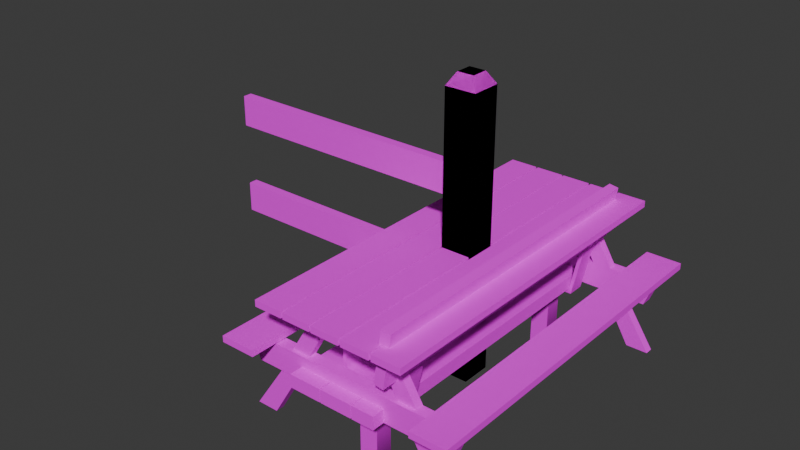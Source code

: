 # Source: ForestFence.blend  (saved by Blender 4.0.36; exported with 4.5.12 LTS)
import bpy
from mathutils import Matrix  # noqa: F401  (used for matrix-valued properties, if any)

bpy.ops.wm.read_factory_settings(use_empty=True)
scene = bpy.context.scene
scene.name = 'Scene'

# ---- collections
col_collection = bpy.data.collections.new('Collection'); scene.collection.children.link(col_collection)

# ---- images (referenced by path relative to the original .blend; pixels are not part of the script)
import os
ASSET_DIR = os.environ.get("B2B_ASSET_DIR", "")  # directory of the original .blend (textures are referenced by path, not embedded)
HERE = os.path.dirname(os.path.abspath(__file__))  # packed textures are extracted next to this script under _unpacked/

def load_image(name, relpath, width, height, colorspace="sRGB"):
    """Load a texture the original file referenced (path relative to the .blend, or extracted next to this script)."""
    p = next((c for c in (os.path.join(HERE, relpath), os.path.join(ASSET_DIR, relpath)) if relpath and os.path.exists(c)), "")
    if p:
        img = bpy.data.images.load(p, check_existing=True)
        img.name = name
    else:  # same state as the original file: an image datablock whose file is absent (Cycles renders it pink)
        img = bpy.data.images.new(name, width, height)
        img.source = "FILE"
        img.filepath = "//" + (relpath or name)
    img.colorspace_settings.name = colorspace
    return img
img_forest_fence_png = load_image('forest_fence.png', 'forest_fence.png', 1024, 1024, 'sRGB')

# ---- materials (node trees are filled in below, after node groups)
mat_material = bpy.data.materials.new('Material')
mat_material.alpha_threshold = 0.0
mat_material.use_transparent_shadow = False
mat_material.roughness = 0.5
mat_material.line_color = (0.0, 0.0, 0.0, 1.0)
mat_material_001 = bpy.data.materials.new('Material.001')
mat_material_001.use_transparent_shadow = False

# ---- material node trees
mat_material.use_nodes = True; mat_material.node_tree.nodes.clear()
_N = mat_material.node_tree.nodes; _L = mat_material.node_tree.links
n0 = _N.new('ShaderNodeOutputMaterial'); n0.name = 'Material Output'; n0.location = (300, 300)
n1 = _N.new('ShaderNodeBsdfPrincipled'); n1.name = 'Principled BSDF'; n1.location = (10, 300)
n1.inputs[2].default_value = 0.8228
n1.inputs[3].default_value = 1.45
n2 = _N.new('ShaderNodeTexImage'); n2.name = 'Image Texture'; n2.location = (-180, 280)
n2.image = img_forest_fence_png
n2.interpolation = 'Closest'
_L.new(n1.outputs[0], n0.inputs[0])
_L.new(n2.outputs[0], n1.inputs[0])
n0.is_active_output = True
mat_material_001.use_nodes = True; mat_material_001.node_tree.nodes.clear()
_N = mat_material_001.node_tree.nodes; _L = mat_material_001.node_tree.links
n0 = _N.new('ShaderNodeBsdfPrincipled'); n0.name = 'Principled BSDF'; n0.location = (10, 300)
n0.inputs[2].default_value = 0.563
n0.inputs[3].default_value = 1.45
n1 = _N.new('ShaderNodeOutputMaterial'); n1.name = 'Material Output'; n1.location = (300, 300)
n2 = _N.new('ShaderNodeTexImage'); n2.name = 'Image Texture'; n2.location = (-280, 280)
n2.image = img_forest_fence_png
n2.interpolation = 'Closest'
_L.new(n0.outputs[0], n1.inputs[0])
_L.new(n2.outputs[0], n0.inputs[0])
n1.is_active_output = True

# ---- world
world_world = bpy.data.worlds.new('World'); scene.world = world_world
world_world.use_nodes = True; world_world.node_tree.nodes.clear()
_N = world_world.node_tree.nodes; _L = world_world.node_tree.links
n0 = _N.new('ShaderNodeOutputWorld'); n0.name = 'World Output'; n0.location = (300, 300)
n1 = _N.new('ShaderNodeBackground'); n1.name = 'Background'; n1.location = (10, 300)
n1.inputs[0].default_value = (0.05088, 0.05088, 0.05088, 1.0)
_L.new(n1.outputs[0], n0.inputs[0])
n0.is_active_output = True
world_world.color = (0.05088, 0.05088, 0.05088)
world_world.use_sun_shadow = False
world_world.sun_shadow_jitter_overblur = 0.0

# ---- meshes
me_cube = bpy.data.meshes.new('Cube')
me_cube.from_pydata([(0.1146, 0.1146, 2.084), (0.1146, 0.1146, 0.0), (0.1146, -0.1146, 2.084), (0.1146, -0.1146, 0.0), (-0.1146, 0.1146, 2.084), (-0.1146, 0.1146, 0.0), (-0.1146, -0.1146, 2.084), (-0.1146, -0.1146, 0.0), (0.06172, -0.06172, 2.173), (-0.06172, -0.06172, 2.173), (0.06172, 0.06172, 2.173), (-0.06172, 0.06172, 2.173)], [], [(0, 4, 11, 10), (3, 2, 6, 7), (7, 6, 4, 5), (5, 1, 3, 7), (1, 0, 2, 3), (5, 4, 0, 1), (10, 11, 9, 8), (6, 2, 8, 9), (4, 6, 9, 11), (2, 0, 10, 8)])
_uv = me_cube.uv_layers.new(name='UVMap')
_uv.uv.foreach_set('vector', [0.163, 0.9921, 0.08746, 0.9921, 0.1065, 0.8917, 0.1471, 0.8917, 0.163, 0.008659, 0.163, 0.9921, 0.08746, 0.9921, 0.08746, 0.008659, 0.0053, 0.008659, 0.0053, 0.9921, 0.08087, 0.9921, 0.08087, 0.008659, 0.007872, 0.08156, 0.08013, 0.08156, 0.08013, 0.009293, 0.007872, 0.009293, 0.08087, 0.008659, 0.08087, 0.9921, 0.0053, 0.9921, 0.0053, 0.008659, 0.08746, 0.008659, 0.08746, 0.9921, 0.163, 0.9921, 0.163, 0.008659, 0.06512, 0.8898, 0.02037, 0.8898, 0.02037, 0.845, 0.06512, 0.845, 0.08746, 0.9921, 0.163, 0.9921, 0.1471, 0.8917, 0.1065, 0.8917, 0.08087, 0.9921, 0.0053, 0.9921, 0.02429, 0.8917, 0.06498, 0.8917, 0.0053, 0.9921, 0.08087, 0.9921, 0.06498, 0.8917, 0.02429, 0.8917])
me_cube.materials.append(mat_material)
me_cube.use_mirror_vertex_groups = False
me_cube.update()
me_cube_001 = bpy.data.meshes.new('Cube.001')
me_cube_001.from_pydata([(-0.08322, -0.08188, 1.689), (-0.08322, -0.08188, 2.384e-07), (-0.08322, 0.08188, 1.689), (-0.08322, 0.08188, 2.384e-07), (0.08322, -0.08188, 1.689), (0.08322, -0.08188, 2.384e-07), (0.08322, 0.08188, 1.689), (0.08322, 0.08188, 2.384e-07), (-0.04481, 0.04409, 1.76), (0.04481, 0.04409, 1.76), (-0.04481, -0.04409, 1.76), (0.04481, -0.04409, 1.76)], [], [(0, 4, 11, 10), (3, 2, 6, 7), (7, 6, 4, 5), (5, 1, 3, 7), (1, 0, 2, 3), (5, 4, 0, 1), (10, 11, 9, 8), (6, 2, 8, 9), (4, 6, 9, 11), (2, 0, 10, 8)])
_uv = me_cube_001.uv_layers.new(name='UVMap')
_uv.uv.foreach_set('vector', [0.163, 0.9921, 0.08746, 0.9921, 0.1065, 0.8917, 0.1471, 0.8917, 0.163, 0.2313, 0.163, 0.9921, 0.08746, 0.9921, 0.08746, 0.2313, 0.0053, 0.2313, 0.0053, 0.9921, 0.08087, 0.9921, 0.08087, 0.2313, 0.007872, 0.3042, 0.08013, 0.3042, 0.08013, 0.2319, 0.007872, 0.2319, 0.08087, 0.2313, 0.08087, 0.9921, 0.0053, 0.9921, 0.0053, 0.2313, 0.08746, 0.2313, 0.08746, 0.9921, 0.163, 0.9921, 0.163, 0.2313, 0.06512, 0.8898, 0.02037, 0.8898, 0.02037, 0.845, 0.06512, 0.845, 0.08746, 0.9921, 0.163, 0.9921, 0.1471, 0.8917, 0.1065, 0.8917, 0.08087, 0.9921, 0.0053, 0.9921, 0.02429, 0.8917, 0.06498, 0.8917, 0.0053, 0.9921, 0.08087, 0.9921, 0.06498, 0.8917, 0.02429, 0.8917])
me_cube_001.materials.append(mat_material)
me_cube_001.use_mirror_vertex_groups = False
me_cube_001.update()
me_cube_002 = bpy.data.meshes.new('Cube.002')
me_cube_002.from_pydata([(0.1146, 0.1146, 2.084), (0.1146, 0.1146, 0.0), (0.1146, -0.1146, 2.084), (0.1146, -0.1146, 0.0), (-0.1146, 0.1146, 2.084), (-0.1146, 0.1146, 0.0), (-0.1146, -0.1146, 2.084), (-0.1146, -0.1146, 0.0), (0.06172, -0.06172, 2.173), (-0.06172, -0.06172, 2.173), (0.06172, 0.06172, 2.173), (-0.06172, 0.06172, 2.173)], [], [(0, 4, 11, 10), (3, 2, 6, 7), (7, 6, 4, 5), (5, 1, 3, 7), (1, 0, 2, 3), (5, 4, 0, 1), (10, 11, 9, 8), (6, 2, 8, 9), (4, 6, 9, 11), (2, 0, 10, 8)])
_uv = me_cube_002.uv_layers.new(name='UVMap')
_uv.uv.foreach_set('vector', [0.163, 0.9921, 0.08746, 0.9921, 0.1065, 0.8917, 0.1471, 0.8917, 0.2529, 0.1916, 0.2529, 0.9921, 0.1774, 0.9921, 0.1774, 0.1916, 0.0053, 0.008659, 0.0053, 0.9921, 0.08087, 0.9921, 0.08087, 0.008659, 0.007872, 0.08156, 0.08013, 0.08156, 0.08013, 0.009293, 0.007872, 0.009293, 0.08087, 0.008659, 0.08087, 0.9921, 0.0053, 0.9921, 0.0053, 0.008659, 0.08746, 0.008659, 0.08746, 0.9921, 0.163, 0.9921, 0.163, 0.008659, 0.06512, 0.8898, 0.02037, 0.8898, 0.02037, 0.845, 0.06512, 0.845, 0.08746, 0.9921, 0.163, 0.9921, 0.1471, 0.8917, 0.1065, 0.8917, 0.08087, 0.9921, 0.0053, 0.9921, 0.02429, 0.8917, 0.06498, 0.8917, 0.0053, 0.9921, 0.08087, 0.9921, 0.06498, 0.8917, 0.02429, 0.8917])
me_cube_002.materials.append(mat_material)
me_cube_002.use_mirror_vertex_groups = False
me_cube_002.update()
me_cube_003 = bpy.data.meshes.new('Cube.003')
me_cube_003.from_pydata([(-2.029, 0.03439, 1.534), (0.05584, 0.03439, 1.534), (-2.029, -0.03439, 1.534), (0.05584, -0.03439, 1.534), (-2.029, 0.03439, 1.304), (0.05584, 0.03439, 1.304), (-2.029, -0.03439, 1.304), (0.05584, -0.03439, 1.304), (-2.029, 0.03439, 0.8336), (0.05584, 0.03439, 0.8336), (-2.029, -0.03439, 0.8336), (0.05584, -0.03439, 0.8336), (-2.029, 0.03439, 0.6044), (0.05584, 0.03439, 0.6044), (-2.029, -0.03439, 0.6044), (0.05584, -0.03439, 0.6044)], [], [(3, 2, 6, 7), (7, 6, 4, 5), (5, 1, 3, 7), (1, 0, 2, 3), (5, 4, 0, 1), (2, 0, 4, 6), (11, 10, 14, 15), (15, 14, 12, 13), (13, 9, 11, 15), (9, 8, 10, 11), (13, 12, 8, 9), (10, 8, 12, 14)])
_uv = me_cube_003.uv_layers.new(name='UVMap')
_uv.uv.foreach_set('vector', [0.3522, 0.008659, 0.3522, 0.9921, 0.2766, 0.9921, 0.2766, 0.008659, 0.2766, 0.008659, 0.2766, 0.9921, 0.3522, 0.9921, 0.3522, 0.008659, 0.2807, 0.3072, 0.353, 0.3072, 0.353, 0.2797, 0.2807, 0.2797, 0.3522, 0.008659, 0.3522, 0.9921, 0.2766, 0.9921, 0.2766, 0.008659, 0.2766, 0.008659, 0.2766, 0.9921, 0.3522, 0.9921, 0.3522, 0.008659, 0.3559, 0.9332, 0.3559, 0.9093, 0.276, 0.9093, 0.276, 0.9332, 0.3754, 0.008659, 0.3754, 0.9921, 0.451, 0.9921, 0.451, 0.008659, 0.451, 0.008659, 0.451, 0.9921, 0.3754, 0.9921, 0.3754, 0.008659, 0.4468, 0.3072, 0.3746, 0.3072, 0.3746, 0.2797, 0.4468, 0.2797, 0.3754, 0.008659, 0.3754, 0.9921, 0.451, 0.9921, 0.451, 0.008659, 0.451, 0.008659, 0.451, 0.9921, 0.3754, 0.9921, 0.3754, 0.008659, 0.3717, 0.9332, 0.3717, 0.9093, 0.4516, 0.9093, 0.4516, 0.9332])
me_cube_003.materials.append(mat_material)
me_cube_003.use_mirror_vertex_groups = False
me_cube_003.update()
me_cube_004 = bpy.data.meshes.new('Cube.004')
me_cube_004.from_pydata([(0.8472, -1.062, 0.5182), (0.775, -1.062, 0.3307), (0.455, -1.062, 0.3307), (0.4957, -1.062, 0.5182), (0.3158, -1.062, 0.3307), (0.355, -1.062, 0.5182), (0.3355, -1.062, 0.7821), (0.2036, -1.062, 0.7821), (0.3355, -1.062, 0.9157), (0.2036, -1.062, 0.9157), (0.4405, -1.062, 0.7821), (0.4919, -1.062, 0.9157), (0.8474, -1.062, -0.05021), (0.6817, -1.062, -0.05021), (0.5937, -1.062, 0.3307), (-0.8588, -1.062, 0.5182), (-0.787, -1.062, 0.3307), (-0.4656, -1.062, 0.3307), (-0.5056, -1.062, 0.5182), (-0.3257, -1.062, 0.3307), (-0.3649, -1.062, 0.5182), (-0.3454, -1.062, 0.7821), (-0.2136, -1.062, 0.7821), (-0.3454, -1.062, 0.9157), (-0.2136, -1.062, 0.9157), (-0.4504, -1.062, 0.7821), (-0.5018, -1.062, 0.9157), (-0.8591, -1.062, -0.05021), (-0.6934, -1.062, -0.05021), (-0.6043, -1.062, 0.3307), (0.4957, -1.125, 0.5182), (0.8472, -1.125, 0.5182), (0.775, -1.125, 0.3307), (0.5937, -1.125, 0.3307), (0.455, -1.125, 0.3307), (0.355, -1.125, 0.5182), (0.3158, -1.125, 0.3307), (0.2036, -1.125, 0.7821), (0.3355, -1.125, 0.7821), (0.2036, -1.125, 0.9157), (0.3355, -1.125, 0.9157), (0.4405, -1.125, 0.7821), (0.4919, -1.125, 0.9157), (0.6817, -1.125, -0.05021), (0.8474, -1.125, -0.05021), (-0.5056, -1.125, 0.5182), (-0.8588, -1.125, 0.5182), (-0.787, -1.125, 0.3307), (-0.6043, -1.125, 0.3307), (-0.4656, -1.125, 0.3307), (-0.3649, -1.125, 0.5182), (-0.3257, -1.125, 0.3307), (-0.2136, -1.125, 0.7821), (-0.3454, -1.125, 0.7821), (-0.2136, -1.125, 0.9157), (-0.3454, -1.125, 0.9157), (-0.5018, -1.125, 0.9157), (-0.4504, -1.125, 0.7821), (-0.8591, -1.125, -0.05021), (-0.6934, -1.125, -0.05021), (0.4957, -1.15, 0.5182), (0.8472, -1.15, 0.5182), (0.775, -1.15, 0.3307), (0.5587, -1.15, 0.3307), (0.4281, -1.15, 0.3307), (0.355, -1.15, 0.5182), (0.3158, -1.15, 0.3307), (0.2036, -1.15, 0.7821), (0.3355, -1.15, 0.7821), (0.2036, -1.15, 0.9157), (0.3355, -1.15, 0.9157), (0.4405, -1.15, 0.7821), (0.4919, -1.15, 0.9157), (-0.5056, -1.15, 0.5182), (-0.8588, -1.15, 0.5182), (-0.787, -1.15, 0.3307), (-0.5686, -1.15, 0.3307), (-0.4381, -1.15, 0.3307), (-0.3649, -1.15, 0.5182), (-0.3257, -1.15, 0.3307), (-0.2136, -1.15, 0.7821), (-0.3454, -1.15, 0.7821), (-0.2136, -1.15, 0.9157), (-0.3454, -1.15, 0.9157), (-0.5018, -1.15, 0.9157), (-0.4504, -1.15, 0.7821), (-0.8472, 1.062, 0.5182), (-0.775, 1.062, 0.3307), (-0.455, 1.062, 0.3307), (-0.4957, 1.062, 0.5182), (-0.3158, 1.062, 0.3307), (-0.355, 1.062, 0.5182), (-0.3355, 1.062, 0.7821), (-0.2036, 1.062, 0.7821), (-0.3355, 1.062, 0.9157), (-0.2036, 1.062, 0.9157), (-0.4405, 1.062, 0.7821), (-0.4919, 1.062, 0.9157), (-0.8474, 1.062, -0.05021), (-0.6817, 1.062, -0.05021), (-0.5937, 1.062, 0.3307), (0.8588, 1.062, 0.5182), (0.787, 1.062, 0.3307), (0.4656, 1.062, 0.3307), (0.5056, 1.062, 0.5182), (0.3257, 1.062, 0.3307), (0.3649, 1.062, 0.5182), (0.3454, 1.062, 0.7821), (0.2136, 1.062, 0.7821), (0.3454, 1.062, 0.9157), (0.2136, 1.062, 0.9157), (0.4504, 1.062, 0.7821), (0.5018, 1.062, 0.9157), (0.8591, 1.062, -0.05021), (0.6934, 1.062, -0.05021), (0.6043, 1.062, 0.3307), (-0.4957, 1.125, 0.5182), (-0.8472, 1.125, 0.5182), (-0.775, 1.125, 0.3307), (-0.5937, 1.125, 0.3307), (-0.455, 1.125, 0.3307), (-0.355, 1.125, 0.5182), (-0.3158, 1.125, 0.3307), (-0.2036, 1.125, 0.7821), (-0.3355, 1.125, 0.7821), (-0.2036, 1.125, 0.9157), (-0.3355, 1.125, 0.9157), (-0.4405, 1.125, 0.7821), (-0.4919, 1.125, 0.9157), (-0.6817, 1.125, -0.05021), (-0.8474, 1.125, -0.05021), (0.5056, 1.125, 0.5182), (0.8588, 1.125, 0.5182), (0.787, 1.125, 0.3307), (0.6043, 1.125, 0.3307), (0.4656, 1.125, 0.3307), (0.3649, 1.125, 0.5182), (0.3257, 1.125, 0.3307), (0.2136, 1.125, 0.7821), (0.3454, 1.125, 0.7821), (0.2136, 1.125, 0.9157), (0.3454, 1.125, 0.9157), (0.5018, 1.125, 0.9157), (0.4504, 1.125, 0.7821), (0.8591, 1.125, -0.05021), (0.6934, 1.125, -0.05021), (-0.4957, 1.15, 0.5182), (-0.8472, 1.15, 0.5182), (-0.775, 1.15, 0.3307), (-0.5587, 1.15, 0.3307), (-0.4281, 1.15, 0.3307), (-0.355, 1.15, 0.5182), (-0.3158, 1.15, 0.3307), (-0.2036, 1.15, 0.7821), (-0.3355, 1.15, 0.7821), (-0.2036, 1.15, 0.9157), (-0.3355, 1.15, 0.9157), (-0.4405, 1.15, 0.7821), (-0.4919, 1.15, 0.9157), (0.5056, 1.15, 0.5182), (0.8588, 1.15, 0.5182), (0.787, 1.15, 0.3307), (0.5686, 1.15, 0.3307), (0.4381, 1.15, 0.3307), (0.3649, 1.15, 0.5182), (0.3257, 1.15, 0.3307), (0.2136, 1.15, 0.7821), (0.3454, 1.15, 0.7821), (0.2136, 1.15, 0.9157), (0.3454, 1.15, 0.9157), (0.5018, 1.15, 0.9157), (0.4504, 1.15, 0.7821), (0.1052, 1.36, 0.9168), (-0.1097, 1.36, 0.9168), (0.1052, -1.36, 0.9168), (-0.1097, -1.36, 0.9168), (0.1052, 1.36, 0.9653), (-0.1097, 1.36, 0.9653), (0.1052, -1.36, 0.9653), (-0.1097, -1.36, 0.9653), (-0.1231, 1.36, 0.9168), (-0.338, 1.36, 0.9168), (-0.1231, -1.36, 0.9168), (-0.338, -1.36, 0.9168), (-0.1231, 1.36, 0.9653), (-0.338, 1.36, 0.9653), (-0.1231, -1.36, 0.9653), (-0.338, -1.36, 0.9653), (-0.3543, 1.36, 0.9168), (-0.5692, 1.36, 0.9168), (-0.3543, -1.36, 0.9168), (-0.5692, -1.36, 0.9168), (-0.3543, 1.36, 0.9653), (-0.5692, 1.36, 0.9653), (-0.3543, -1.36, 0.9653), (-0.5692, -1.36, 0.9653), (0.1231, -1.36, 0.9168), (0.338, -1.36, 0.9168), (0.1231, 1.36, 0.9168), (0.338, 1.36, 0.9168), (0.1231, -1.36, 0.9653), (0.338, -1.36, 0.9653), (0.1231, 1.36, 0.9653), (0.338, 1.36, 0.9653), (0.3543, -1.36, 0.9168), (0.5692, -1.36, 0.9168), (0.3543, 1.36, 0.9168), (0.5692, 1.36, 0.9168), (0.3543, -1.36, 0.9653), (0.5692, -1.36, 0.9653), (0.3543, 1.36, 0.9653), (0.5692, 1.36, 0.9653), (-0.6282, 1.36, 0.5255), (-0.8973, 1.36, 0.5255), (-0.6282, -1.36, 0.5255), (-0.8973, -1.36, 0.5255), (-0.6282, 1.36, 0.5739), (-0.8973, 1.36, 0.5739), (-0.6282, -1.36, 0.5739), (-0.8973, -1.36, 0.5739), (0.6282, -1.36, 0.5255), (0.8973, -1.36, 0.5255), (0.6282, 1.36, 0.5255), (0.8973, 1.36, 0.5255), (0.6282, -1.36, 0.5739), (0.8973, -1.36, 0.5739), (0.6282, 1.36, 0.5739), (0.8973, 1.36, 0.5739)], [], [(0, 1, 14, 3), (3, 2, 5), (5, 7, 6, 3), (7, 9, 8, 6), (8, 11, 10, 6), (13, 2, 14, 12), (2, 4, 5), (14, 2, 3), (15, 16, 29, 18), (18, 17, 20), (4, 19, 20, 5), (20, 22, 21, 18), (7, 22, 24, 9), (22, 24, 23, 21), (23, 26, 25, 21), (28, 17, 29, 27), (17, 19, 20), (29, 17, 18), (48, 47, 75, 76), (42, 40, 70, 72), (35, 30, 38, 37), (35, 50, 78, 65), (41, 42, 72, 71), (43, 44, 33, 34), (39, 54, 82, 69), (36, 34, 64, 66), (55, 54, 82, 83), (33, 32, 62, 63), (30, 35, 65, 60), (50, 45, 53, 52), (45, 50, 78, 73), (52, 37, 67, 80), (34, 33, 63, 64), (59, 58, 48, 49), (53, 57, 85, 81), (49, 48, 76, 77), (8, 9, 39, 40), (16, 15, 46, 47), (25, 26, 56, 57), (26, 23, 55, 56), (10, 11, 42, 41), (21, 25, 57, 53), (11, 8, 40, 42), (28, 27, 58, 59), (0, 3, 30, 31), (5, 20, 50, 35), (6, 10, 41, 38), (1, 0, 31, 32), (13, 12, 44, 43), (29, 16, 47, 48), (22, 20, 50, 52), (19, 17, 49, 51), (18, 21, 53, 45), (14, 1, 32, 33), (19, 4, 36, 51), (22, 7, 37, 52), (4, 2, 34, 36), (27, 29, 48, 58), (23, 24, 54, 55), (12, 14, 33, 44), (17, 28, 59, 49), (7, 5, 35, 37), (9, 24, 54, 39), (2, 13, 43, 34), (3, 6, 38, 30), (15, 18, 45, 46), (61, 60, 63, 62), (60, 65, 64), (67, 68, 70, 69), (70, 68, 71, 72), (64, 65, 66), (63, 60, 64), (74, 73, 76, 75), (73, 78, 77), (66, 65, 78, 79), (67, 69, 82, 80), (80, 81, 83, 82), (83, 81, 85, 84), (77, 78, 79), (76, 73, 77), (37, 38, 68, 67), (38, 41, 71, 68), (52, 53, 81, 80), (51, 49, 77, 79), (46, 45, 73, 74), (57, 56, 84, 85), (31, 30, 60, 61), (51, 36, 66, 79), (47, 46, 74, 75), (56, 55, 83, 84), (32, 31, 61, 62), (40, 39, 69, 70), (86, 87, 100, 89), (89, 88, 91), (91, 93, 92, 89), (93, 95, 94, 92), (94, 97, 96, 92), (99, 88, 100, 98), (88, 90, 91), (100, 88, 89), (101, 102, 115, 104), (104, 103, 106), (90, 105, 106, 91), (106, 108, 107, 104), (93, 108, 110, 95), (108, 110, 109, 107), (109, 112, 111, 107), (114, 103, 115, 113), (103, 105, 106), (115, 103, 104), (134, 133, 161, 162), (128, 126, 156, 158), (121, 116, 124, 123), (121, 136, 164, 151), (127, 128, 158, 157), (129, 130, 119, 120), (125, 140, 168, 155), (122, 120, 150, 152), (141, 140, 168, 169), (119, 118, 148, 149), (116, 121, 151, 146), (136, 131, 139, 138), (131, 136, 164, 159), (138, 123, 153, 166), (120, 119, 149, 150), (145, 144, 134, 135), (139, 143, 171, 167), (135, 134, 162, 163), (94, 95, 125, 126), (102, 101, 132, 133), (111, 112, 142, 143), (112, 109, 141, 142), (96, 97, 128, 127), (107, 111, 143, 139), (97, 94, 126, 128), (114, 113, 144, 145), (86, 89, 116, 117), (91, 106, 136, 121), (92, 96, 127, 124), (87, 86, 117, 118), (99, 98, 130, 129), (115, 102, 133, 134), (108, 106, 136, 138), (105, 103, 135, 137), (104, 107, 139, 131), (100, 87, 118, 119), (105, 90, 122, 137), (108, 93, 123, 138), (90, 88, 120, 122), (113, 115, 134, 144), (109, 110, 140, 141), (98, 100, 119, 130), (103, 114, 145, 135), (93, 91, 121, 123), (95, 110, 140, 125), (88, 99, 129, 120), (89, 92, 124, 116), (101, 104, 131, 132), (147, 146, 149, 148), (146, 151, 150), (153, 154, 156, 155), (156, 154, 157, 158), (150, 151, 152), (149, 146, 150), (160, 159, 162, 161), (159, 164, 163), (152, 151, 164, 165), (153, 155, 168, 166), (166, 167, 169, 168), (169, 167, 171, 170), (163, 164, 165), (162, 159, 163), (123, 124, 154, 153), (124, 127, 157, 154), (138, 139, 167, 166), (137, 135, 163, 165), (132, 131, 159, 160), (143, 142, 170, 171), (117, 116, 146, 147), (137, 122, 152, 165), (133, 132, 160, 161), (142, 141, 169, 170), (118, 117, 147, 148), (126, 125, 155, 156), (172, 174, 175, 173), (176, 177, 179, 178), (174, 172, 176, 178), (172, 173, 177, 176), (173, 175, 179, 177), (175, 174, 178, 179), (180, 182, 183, 181), (184, 185, 187, 186), (182, 180, 184, 186), (180, 181, 185, 184), (181, 183, 187, 185), (183, 182, 186, 187), (188, 190, 191, 189), (192, 193, 195, 194), (190, 188, 192, 194), (188, 189, 193, 192), (189, 191, 195, 193), (191, 190, 194, 195), (196, 198, 199, 197), (200, 201, 203, 202), (198, 196, 200, 202), (196, 197, 201, 200), (197, 199, 203, 201), (199, 198, 202, 203), (204, 206, 207, 205), (208, 209, 211, 210), (206, 204, 208, 210), (204, 205, 209, 208), (205, 207, 211, 209), (207, 206, 210, 211), (212, 214, 215, 213), (216, 217, 219, 218), (214, 212, 216, 218), (212, 213, 217, 216), (213, 215, 219, 217), (215, 214, 218, 219), (220, 222, 223, 221), (224, 225, 227, 226), (222, 220, 224, 226), (220, 221, 225, 224), (221, 223, 227, 225), (223, 222, 226, 227)])
_uv = me_cube_004.uv_layers.new(name='UVMap')
_uv.uv.foreach_set('vector', [0.3783, 0.8885, 0.4415, 0.8556, 0.4415, 0.7728, 0.3783, 0.728, 0.3783, 0.728, 0.4415, 0.7094, 0.3783, 0.6637, 0.3726, 0.5135, 0.3726, 0.6996, 0.4461, 0.6498, 0.4461, 0.4603, 0.3506, 0.6483, 0.2773, 0.6483, 0.2773, 0.7283, 0.3506, 0.7283, 0.2773, 0.7283, 0.2773, 0.8232, 0.3506, 0.7921, 0.3506, 0.7283, 0.3679, 0.1476, 0.3668, 0.3976, 0.4463, 0.351, 0.4475, 0.09174, 0.4415, 0.7094, 0.4415, 0.6458, 0.3783, 0.6637, 0.4415, 0.7728, 0.4415, 0.7094, 0.3783, 0.728, 0.3783, 0.1094, 0.4415, 0.1422, 0.4415, 0.2257, 0.3783, 0.2707, 0.3783, 0.2707, 0.4415, 0.289, 0.3783, 0.335, 0.4415, 0.6458, 0.4415, 0.3529, 0.3783, 0.335, 0.3783, 0.6637, 0.4497, 0.5053, 0.4497, 0.6914, 0.372, 0.648, 0.372, 0.459, 0.3506, 0.6483, 0.3506, 0.3951, 0.2773, 0.3951, 0.2773, 0.6483, 0.3506, 0.3951, 0.2773, 0.3951, 0.2773, 0.3151, 0.3506, 0.3151, 0.2773, 0.3151, 0.2773, 0.2201, 0.3506, 0.2513, 0.3506, 0.3151, 0.449, 0.1454, 0.4479, 0.3957, 0.3688, 0.3463, 0.37, 0.08648, 0.4415, 0.289, 0.4415, 0.3529, 0.3783, 0.335, 0.4415, 0.2257, 0.4415, 0.289, 0.3783, 0.2707, 0.4415, 0.2257, 0.4415, 0.1422, 0.4415, 0.1422, 0.4415, 0.242, 0.2773, 0.8232, 0.2773, 0.7283, 0.2773, 0.7283, 0.2773, 0.8232, 0.3726, 0.5135, 0.4461, 0.4603, 0.4461, 0.6498, 0.3726, 0.6996, 0.3783, 0.6637, 0.3783, 0.335, 0.3783, 0.335, 0.3783, 0.6637, 0.3506, 0.7921, 0.2773, 0.8232, 0.2773, 0.8232, 0.3506, 0.7921, 0.3679, 0.1476, 0.4475, 0.09174, 0.4463, 0.351, 0.3668, 0.3976, 0.2773, 0.6483, 0.2773, 0.3951, 0.2773, 0.3951, 0.2773, 0.6483, 0.4415, 0.6458, 0.4415, 0.7094, 0.4415, 0.6971, 0.4415, 0.6458, 0.2773, 0.3151, 0.2773, 0.3951, 0.2773, 0.3951, 0.2773, 0.3151, 0.4415, 0.7728, 0.4415, 0.8556, 0.4415, 0.8556, 0.4415, 0.7568, 0.3783, 0.728, 0.3783, 0.6637, 0.3783, 0.6637, 0.3783, 0.728, 0.4497, 0.5053, 0.372, 0.459, 0.372, 0.648, 0.4497, 0.6914, 0.3783, 0.2707, 0.3783, 0.335, 0.3783, 0.335, 0.3783, 0.2707, 0.3506, 0.3951, 0.3506, 0.6483, 0.3506, 0.6483, 0.3506, 0.3951, 0.4415, 0.7094, 0.4415, 0.7728, 0.4415, 0.7568, 0.4415, 0.6971, 0.449, 0.1454, 0.37, 0.08648, 0.3688, 0.3463, 0.4479, 0.3957, 0.3506, 0.3151, 0.3506, 0.2513, 0.3506, 0.2513, 0.3506, 0.3151, 0.4415, 0.289, 0.4415, 0.2257, 0.4415, 0.242, 0.4415, 0.3016, 0.2773, 0.7283, 0.2773, 0.6483, 0.2773, 0.6483, 0.2773, 0.7283, 0.4415, 0.1422, 0.3783, 0.1094, 0.3783, 0.1094, 0.4415, 0.1422, 0.3506, 0.2513, 0.2773, 0.2201, 0.2773, 0.2201, 0.3506, 0.2513, 0.2773, 0.2201, 0.2773, 0.3151, 0.2773, 0.3151, 0.2773, 0.2201, 0.3506, 0.7921, 0.2773, 0.8232, 0.2773, 0.8232, 0.3506, 0.7921, 0.3506, 0.3151, 0.3506, 0.2513, 0.3506, 0.2513, 0.3506, 0.3151, 0.2773, 0.8232, 0.2773, 0.7283, 0.2773, 0.7283, 0.2773, 0.8232, 0.449, 0.1454, 0.37, 0.08648, 0.37, 0.08648, 0.449, 0.1454, 0.3783, 0.8885, 0.3783, 0.728, 0.3783, 0.728, 0.3783, 0.8885, 0.3783, 0.6637, 0.3783, 0.335, 0.3783, 0.335, 0.3783, 0.6637, 0.3506, 0.7283, 0.3506, 0.7921, 0.3506, 0.7921, 0.3506, 0.7283, 0.4415, 0.8556, 0.3783, 0.8885, 0.3783, 0.8885, 0.4415, 0.8556, 0.3679, 0.1476, 0.4475, 0.09174, 0.4475, 0.09174, 0.3679, 0.1476, 0.4415, 0.2257, 0.4415, 0.1422, 0.4415, 0.1422, 0.4415, 0.2257, 0.4497, 0.6914, 0.4497, 0.5053, 0.4497, 0.5053, 0.4497, 0.6914, 0.4415, 0.3529, 0.4415, 0.289, 0.4415, 0.289, 0.4415, 0.3529, 0.372, 0.459, 0.372, 0.648, 0.372, 0.648, 0.372, 0.459, 0.4415, 0.7728, 0.4415, 0.8556, 0.4415, 0.8556, 0.4415, 0.7728, 0.4415, 0.3529, 0.4415, 0.6458, 0.4415, 0.6458, 0.4415, 0.3529, 0.3506, 0.3951, 0.3506, 0.6483, 0.3506, 0.6483, 0.3506, 0.3951, 0.4415, 0.6458, 0.4415, 0.7094, 0.4415, 0.7094, 0.4415, 0.6458, 0.37, 0.08648, 0.3688, 0.3463, 0.3688, 0.3463, 0.37, 0.08648, 0.2773, 0.3151, 0.2773, 0.3951, 0.2773, 0.3951, 0.2773, 0.3151, 0.4475, 0.09174, 0.4463, 0.351, 0.4463, 0.351, 0.4475, 0.09174, 0.4479, 0.3957, 0.449, 0.1454, 0.449, 0.1454, 0.4479, 0.3957, 0.3726, 0.6996, 0.3726, 0.5135, 0.3726, 0.5135, 0.3726, 0.6996, 0.2773, 0.6483, 0.2773, 0.3951, 0.2773, 0.3951, 0.2773, 0.6483, 0.3668, 0.3976, 0.3679, 0.1476, 0.3679, 0.1476, 0.3668, 0.3976, 0.4461, 0.4603, 0.4461, 0.6498, 0.4461, 0.6498, 0.4461, 0.4603, 0.3783, 0.1094, 0.3783, 0.2707, 0.3783, 0.2707, 0.3783, 0.1094, 0.3783, 0.8885, 0.3783, 0.728, 0.4415, 0.7568, 0.4415, 0.8556, 0.3783, 0.728, 0.3783, 0.6637, 0.4415, 0.6971, 0.3506, 0.6483, 0.3506, 0.7283, 0.2773, 0.7283, 0.2773, 0.6483, 0.2773, 0.7283, 0.3506, 0.7283, 0.3506, 0.7921, 0.2773, 0.8232, 0.4415, 0.6971, 0.3783, 0.6637, 0.4415, 0.6458, 0.4415, 0.7568, 0.3783, 0.728, 0.4415, 0.6971, 0.3783, 0.1094, 0.3783, 0.2707, 0.4415, 0.242, 0.4415, 0.1422, 0.3783, 0.2707, 0.3783, 0.335, 0.4415, 0.3016, 0.4415, 0.6458, 0.3783, 0.6637, 0.3783, 0.335, 0.4415, 0.3529, 0.3506, 0.6483, 0.2773, 0.6483, 0.2773, 0.3951, 0.3506, 0.3951, 0.3506, 0.3951, 0.3506, 0.3151, 0.2773, 0.3151, 0.2773, 0.3951, 0.2773, 0.3151, 0.3506, 0.3151, 0.3506, 0.2513, 0.2773, 0.2201, 0.4415, 0.3016, 0.3783, 0.335, 0.4415, 0.3529, 0.4415, 0.242, 0.3783, 0.2707, 0.4415, 0.3016, 0.3506, 0.6483, 0.3506, 0.7283, 0.3506, 0.7283, 0.3506, 0.6483, 0.3506, 0.7283, 0.3506, 0.7921, 0.3506, 0.7921, 0.3506, 0.7283, 0.3506, 0.3951, 0.3506, 0.3151, 0.3506, 0.3151, 0.3506, 0.3951, 0.4415, 0.3529, 0.4415, 0.289, 0.4415, 0.3016, 0.4415, 0.3529, 0.3783, 0.1094, 0.3783, 0.2707, 0.3783, 0.2707, 0.3783, 0.1094, 0.3506, 0.2513, 0.2773, 0.2201, 0.2773, 0.2201, 0.3506, 0.2513, 0.3783, 0.8885, 0.3783, 0.728, 0.3783, 0.728, 0.3783, 0.8885, 0.4415, 0.3529, 0.4415, 0.6458, 0.4415, 0.6458, 0.4415, 0.3529, 0.4415, 0.1422, 0.3783, 0.1094, 0.3783, 0.1094, 0.4415, 0.1422, 0.2773, 0.2201, 0.2773, 0.3151, 0.2773, 0.3151, 0.2773, 0.2201, 0.4415, 0.8556, 0.3783, 0.8885, 0.3783, 0.8885, 0.4415, 0.8556, 0.2773, 0.7283, 0.2773, 0.6483, 0.2773, 0.6483, 0.2773, 0.7283, 0.3783, 0.1147, 0.4415, 0.1477, 0.4415, 0.2305, 0.3783, 0.2753, 0.3783, 0.2753, 0.4415, 0.2939, 0.3783, 0.3395, 0.4497, 0.5086, 0.4497, 0.6947, 0.372, 0.6513, 0.372, 0.4623, 0.3506, 0.4011, 0.2773, 0.4011, 0.2773, 0.3211, 0.3506, 0.3211, 0.2773, 0.3211, 0.2773, 0.2262, 0.3506, 0.2574, 0.3506, 0.3211, 0.449, 0.1495, 0.4479, 0.3994, 0.3688, 0.35, 0.37, 0.09062, 0.4415, 0.2939, 0.4415, 0.3574, 0.3783, 0.3395, 0.4415, 0.2305, 0.4415, 0.2939, 0.3783, 0.2753, 0.3783, 0.8938, 0.4415, 0.861, 0.4415, 0.7776, 0.3783, 0.7325, 0.3783, 0.7325, 0.4415, 0.7142, 0.3783, 0.6683, 0.4415, 0.3574, 0.4415, 0.6504, 0.3783, 0.6683, 0.3783, 0.3395, 0.3726, 0.5097, 0.3726, 0.6958, 0.4461, 0.646, 0.4461, 0.4566, 0.3506, 0.4011, 0.3506, 0.6543, 0.2773, 0.6543, 0.2773, 0.4011, 0.3506, 0.6543, 0.2773, 0.6543, 0.2773, 0.7344, 0.3506, 0.7344, 0.2773, 0.7344, 0.2773, 0.8293, 0.3506, 0.7981, 0.3506, 0.7344, 0.3679, 0.1511, 0.3668, 0.4016, 0.4463, 0.3549, 0.4475, 0.09533, 0.4415, 0.7142, 0.4415, 0.6504, 0.3783, 0.6683, 0.4415, 0.7776, 0.4415, 0.7142, 0.3783, 0.7325, 0.4415, 0.7776, 0.4415, 0.861, 0.4415, 0.861, 0.4415, 0.7613, 0.2773, 0.2262, 0.2773, 0.3211, 0.2773, 0.3211, 0.2773, 0.2262, 0.4497, 0.5086, 0.372, 0.4623, 0.372, 0.6513, 0.4497, 0.6947, 0.3783, 0.3395, 0.3783, 0.6683, 0.3783, 0.6683, 0.3783, 0.3395, 0.3506, 0.2574, 0.2773, 0.2262, 0.2773, 0.2262, 0.3506, 0.2574, 0.449, 0.1495, 0.37, 0.09062, 0.3688, 0.35, 0.4479, 0.3994, 0.2773, 0.4011, 0.2773, 0.6543, 0.2773, 0.6543, 0.2773, 0.4011, 0.4415, 0.3574, 0.4415, 0.2939, 0.4415, 0.3061, 0.4415, 0.3574, 0.2773, 0.7344, 0.2773, 0.6543, 0.2773, 0.6543, 0.2773, 0.7344, 0.4415, 0.2305, 0.4415, 0.1477, 0.4415, 0.1477, 0.4415, 0.2465, 0.3783, 0.2753, 0.3783, 0.3395, 0.3783, 0.3395, 0.3783, 0.2753, 0.3726, 0.5097, 0.4461, 0.4566, 0.4461, 0.646, 0.3726, 0.6958, 0.3783, 0.7325, 0.3783, 0.6683, 0.3783, 0.6683, 0.3783, 0.7325, 0.3506, 0.6543, 0.3506, 0.4011, 0.3506, 0.4011, 0.3506, 0.6543, 0.4415, 0.2939, 0.4415, 0.2305, 0.4415, 0.2465, 0.4415, 0.3061, 0.3679, 0.1511, 0.4475, 0.09533, 0.4463, 0.3549, 0.3668, 0.4016, 0.3506, 0.7344, 0.3506, 0.7981, 0.3506, 0.7981, 0.3506, 0.7344, 0.4415, 0.7142, 0.4415, 0.7776, 0.4415, 0.7613, 0.4415, 0.7017, 0.2773, 0.3211, 0.2773, 0.4011, 0.2773, 0.4011, 0.2773, 0.3211, 0.4415, 0.861, 0.3783, 0.8938, 0.3783, 0.8938, 0.4415, 0.861, 0.3506, 0.7981, 0.2773, 0.8293, 0.2773, 0.8293, 0.3506, 0.7981, 0.2773, 0.8293, 0.2773, 0.7344, 0.2773, 0.7344, 0.2773, 0.8293, 0.3506, 0.2574, 0.2773, 0.2262, 0.2773, 0.2262, 0.3506, 0.2574, 0.3506, 0.7344, 0.3506, 0.7981, 0.3506, 0.7981, 0.3506, 0.7344, 0.2773, 0.2262, 0.2773, 0.3211, 0.2773, 0.3211, 0.2773, 0.2262, 0.3679, 0.1511, 0.4475, 0.09533, 0.4475, 0.09533, 0.3679, 0.1511, 0.3783, 0.1147, 0.3783, 0.2753, 0.3783, 0.2753, 0.3783, 0.1147, 0.3783, 0.3395, 0.3783, 0.6683, 0.3783, 0.6683, 0.3783, 0.3395, 0.3506, 0.3211, 0.3506, 0.2574, 0.3506, 0.2574, 0.3506, 0.3211, 0.4415, 0.1477, 0.3783, 0.1147, 0.3783, 0.1147, 0.4415, 0.1477, 0.449, 0.1495, 0.37, 0.09062, 0.37, 0.09062, 0.449, 0.1495, 0.4415, 0.7776, 0.4415, 0.861, 0.4415, 0.861, 0.4415, 0.7776, 0.3726, 0.6958, 0.3726, 0.5097, 0.3726, 0.5097, 0.3726, 0.6958, 0.4415, 0.6504, 0.4415, 0.7142, 0.4415, 0.7142, 0.4415, 0.6504, 0.4461, 0.4566, 0.4461, 0.646, 0.4461, 0.646, 0.4461, 0.4566, 0.4415, 0.2305, 0.4415, 0.1477, 0.4415, 0.1477, 0.4415, 0.2305, 0.4415, 0.6504, 0.4415, 0.3574, 0.4415, 0.3574, 0.4415, 0.6504, 0.3506, 0.6543, 0.3506, 0.4011, 0.3506, 0.4011, 0.3506, 0.6543, 0.4415, 0.3574, 0.4415, 0.2939, 0.4415, 0.2939, 0.4415, 0.3574, 0.4475, 0.09533, 0.4463, 0.3549, 0.4463, 0.3549, 0.4475, 0.09533, 0.2773, 0.7344, 0.2773, 0.6543, 0.2773, 0.6543, 0.2773, 0.7344, 0.37, 0.09062, 0.3688, 0.35, 0.3688, 0.35, 0.37, 0.09062, 0.3668, 0.4016, 0.3679, 0.1511, 0.3679, 0.1511, 0.3668, 0.4016, 0.4497, 0.6947, 0.4497, 0.5086, 0.4497, 0.5086, 0.4497, 0.6947, 0.2773, 0.4011, 0.2773, 0.6543, 0.2773, 0.6543, 0.2773, 0.4011, 0.4479, 0.3994, 0.449, 0.1495, 0.449, 0.1495, 0.4479, 0.3994, 0.372, 0.4623, 0.372, 0.6513, 0.372, 0.6513, 0.372, 0.4623, 0.3783, 0.8938, 0.3783, 0.7325, 0.3783, 0.7325, 0.3783, 0.8938, 0.3783, 0.1147, 0.3783, 0.2753, 0.4415, 0.2465, 0.4415, 0.1477, 0.3783, 0.2753, 0.3783, 0.3395, 0.4415, 0.3061, 0.3506, 0.4011, 0.3506, 0.3211, 0.2773, 0.3211, 0.2773, 0.4011, 0.2773, 0.3211, 0.3506, 0.3211, 0.3506, 0.2574, 0.2773, 0.2262, 0.4415, 0.3061, 0.3783, 0.3395, 0.4415, 0.3574, 0.4415, 0.2465, 0.3783, 0.2753, 0.4415, 0.3061, 0.3783, 0.8938, 0.3783, 0.7325, 0.4415, 0.7613, 0.4415, 0.861, 0.3783, 0.7325, 0.3783, 0.6683, 0.4415, 0.7017, 0.4415, 0.3574, 0.3783, 0.3395, 0.3783, 0.6683, 0.4415, 0.6504, 0.3506, 0.4011, 0.2773, 0.4011, 0.2773, 0.6543, 0.3506, 0.6543, 0.3506, 0.6543, 0.3506, 0.7344, 0.2773, 0.7344, 0.2773, 0.6543, 0.2773, 0.7344, 0.3506, 0.7344, 0.3506, 0.7981, 0.2773, 0.8293, 0.4415, 0.7017, 0.3783, 0.6683, 0.4415, 0.6504, 0.4415, 0.7613, 0.3783, 0.7325, 0.4415, 0.7017, 0.3506, 0.4011, 0.3506, 0.3211, 0.3506, 0.3211, 0.3506, 0.4011, 0.3506, 0.3211, 0.3506, 0.2574, 0.3506, 0.2574, 0.3506, 0.3211, 0.3506, 0.6543, 0.3506, 0.7344, 0.3506, 0.7344, 0.3506, 0.6543, 0.4415, 0.6504, 0.4415, 0.7142, 0.4415, 0.7017, 0.4415, 0.6504, 0.3783, 0.8938, 0.3783, 0.7325, 0.3783, 0.7325, 0.3783, 0.8938, 0.3506, 0.7981, 0.2773, 0.8293, 0.2773, 0.8293, 0.3506, 0.7981, 0.3783, 0.1147, 0.3783, 0.2753, 0.3783, 0.2753, 0.3783, 0.1147, 0.4415, 0.6504, 0.4415, 0.3574, 0.4415, 0.3574, 0.4415, 0.6504, 0.4415, 0.861, 0.3783, 0.8938, 0.3783, 0.8938, 0.4415, 0.861, 0.2773, 0.8293, 0.2773, 0.7344, 0.2773, 0.7344, 0.2773, 0.8293, 0.4415, 0.1477, 0.3783, 0.1147, 0.3783, 0.1147, 0.4415, 0.1477, 0.2773, 0.3211, 0.2773, 0.4011, 0.2773, 0.4011, 0.2773, 0.3211, 0.1018, 0.1274, 0.1018, 0.7405, 0.1634, 0.7405, 0.1634, 0.1274, 0.1018, 0.1274, 0.1634, 0.1274, 0.1634, 0.7405, 0.1018, 0.7405, 0.1018, 0.7405, 0.1018, 0.1274, 0.1018, 0.1274, 0.1018, 0.7405, 0.1018, 0.1274, 0.1634, 0.1274, 0.1634, 0.1274, 0.1018, 0.1274, 0.1634, 0.1274, 0.1634, 0.7405, 0.1634, 0.7405, 0.1634, 0.1274, 0.1634, 0.7405, 0.1018, 0.7405, 0.1018, 0.7405, 0.1634, 0.7405, 0.07195, 0.987, 0.07195, 0.3738, 0.01033, 0.3738, 0.01033, 0.987, 0.07195, 0.987, 0.01033, 0.987, 0.01033, 0.3738, 0.07195, 0.3738, 0.07195, 0.3738, 0.07195, 0.987, 0.07195, 0.987, 0.07195, 0.3738, 0.07195, 0.987, 0.01033, 0.987, 0.01033, 0.987, 0.07195, 0.987, 0.01033, 0.987, 0.01033, 0.3738, 0.01033, 0.3738, 0.01033, 0.987, 0.01033, 0.3738, 0.07195, 0.3738, 0.07195, 0.3738, 0.01033, 0.3738, 0.09869, 0.2142, 0.09869, 0.8273, 0.1603, 0.8273, 0.1603, 0.2142, 0.09869, 0.2142, 0.1603, 0.2142, 0.1603, 0.8273, 0.09869, 0.8273, 0.09869, 0.8273, 0.09869, 0.2142, 0.09869, 0.2142, 0.09869, 0.8273, 0.09869, 0.2142, 0.1603, 0.2142, 0.1603, 0.2142, 0.09869, 0.2142, 0.1603, 0.2142, 0.1603, 0.8273, 0.1603, 0.8273, 0.1603, 0.2142, 0.1603, 0.8273, 0.09869, 0.8273, 0.09869, 0.8273, 0.1603, 0.8273, 0.1603, 0.8273, 0.1603, 0.2142, 0.09869, 0.2142, 0.09869, 0.8273, 0.1603, 0.8273, 0.09869, 0.8273, 0.09869, 0.2142, 0.1603, 0.2142, 0.1603, 0.2142, 0.1603, 0.8273, 0.1603, 0.8273, 0.1603, 0.2142, 0.1603, 0.8273, 0.09869, 0.8273, 0.09869, 0.8273, 0.1603, 0.8273, 0.09869, 0.8273, 0.09869, 0.2142, 0.09869, 0.2142, 0.09869, 0.8273, 0.09869, 0.2142, 0.1603, 0.2142, 0.1603, 0.2142, 0.09869, 0.2142, 0.3373, 0.6255, 0.3373, 0.1927, 0.2938, 0.1927, 0.2938, 0.6255, 0.3373, 0.6255, 0.2938, 0.6255, 0.2938, 0.1927, 0.3373, 0.1927, 0.3373, 0.1927, 0.3373, 0.6255, 0.3373, 0.6255, 0.3373, 0.1927, 0.3373, 0.6255, 0.2938, 0.6255, 0.2938, 0.6255, 0.3373, 0.6255, 0.2938, 0.6255, 0.2938, 0.1927, 0.2938, 0.1927, 0.2938, 0.6255, 0.2938, 0.1927, 0.3373, 0.1927, 0.3373, 0.1927, 0.2938, 0.1927, 0.2842, 0.1985, 0.2842, 0.8117, 0.3459, 0.8117, 0.3459, 0.1985, 0.2842, 0.1985, 0.3459, 0.1985, 0.3459, 0.8117, 0.2842, 0.8117, 0.2842, 0.8117, 0.2842, 0.1985, 0.2842, 0.1985, 0.2842, 0.8117, 0.2842, 0.1985, 0.3459, 0.1985, 0.3459, 0.1985, 0.2842, 0.1985, 0.3459, 0.1985, 0.3459, 0.8117, 0.3459, 0.8117, 0.3459, 0.1985, 0.3459, 0.8117, 0.2842, 0.8117, 0.2842, 0.8117, 0.3459, 0.8117, 0.4409, 0.8071, 0.4409, 0.194, 0.3793, 0.194, 0.3793, 0.8071, 0.4409, 0.8071, 0.3793, 0.8071, 0.3793, 0.194, 0.4409, 0.194, 0.4409, 0.194, 0.4409, 0.8071, 0.4409, 0.8071, 0.4409, 0.194, 0.4409, 0.8071, 0.3793, 0.8071, 0.3793, 0.8071, 0.4409, 0.8071, 0.3793, 0.8071, 0.3793, 0.194, 0.3793, 0.194, 0.3793, 0.8071, 0.3793, 0.194, 0.4409, 0.194, 0.4409, 0.194, 0.3793, 0.194])
me_cube_004.materials.append(mat_material)
me_cube_004.use_mirror_vertex_groups = False
me_cube_004.update()
me_cube_005 = bpy.data.meshes.new('Cube.005')
me_cube_005.from_pydata([(0.2755, 1.248, 0.6702), (0.305, 1.248, 0.8653), (0.2755, -1.248, 0.6702), (0.305, -1.248, 0.8653), (0.3476, 1.248, 0.6593), (0.3771, 1.248, 0.8544), (0.3476, -1.248, 0.6593), (0.3771, -1.248, 0.8544), (0.08649, 1.248, 0.333), (-0.1606, 1.248, 0.333), (0.08649, -1.248, 0.333), (-0.1606, -1.248, 0.333), (0.08649, 1.248, 0.4332), (-0.1606, 1.248, 0.4332), (0.08649, -1.248, 0.4332), (-0.1606, -1.248, 0.4332), (-0.1682, 1.248, 0.333), (-0.4152, 1.248, 0.333), (-0.1682, -1.248, 0.333), (-0.4152, -1.248, 0.333), (-0.1682, 1.248, 0.4332), (-0.4152, 1.248, 0.4332), (-0.1682, -1.248, 0.4332), (-0.4152, -1.248, 0.4332), (0.2674, 1.248, 0.333), (0.09508, 1.248, 0.333), (0.2674, -1.248, 0.333), (0.09508, -1.248, 0.333), (0.2674, 1.248, 0.4332), (0.09508, 1.248, 0.4332), (0.2674, -1.248, 0.4332), (0.09508, -1.248, 0.4332), (0.3066, 1.248, 0.8763), (0.3362, 1.248, 1.071), (0.3066, -1.248, 0.8763), (0.3362, -1.248, 1.071), (0.3788, 1.248, 0.8654), (0.4083, 1.248, 1.06), (0.3788, -1.248, 0.8654), (0.4083, -1.248, 1.06), (-0.1595, 1.036, 0.4902), (0.0714, 1.036, 0.4548), (-0.1178, 1.036, 0.4548), (-0.1595, 1.036, 0.767), (-0.1228, 1.036, 0.8086), (0.2587, 1.036, 0.8095), (0.2857, 1.036, 0.7799), (0.2699, 1.036, 0.6667), (0.3654, 1.036, 0.6519), (0.2905, 1.036, 0.3017), (-0.3306, 1.036, 0.3017), (-0.1322, 1.036, 0.5049), (0.06571, 1.036, 0.4766), (-0.09973, 1.036, 0.4766), (-0.1315, 1.036, 0.7533), (-0.1022, 1.036, 0.7865), (0.2418, 1.036, 0.7873), (0.2583, 1.036, 0.7621), (0.2399, 1.036, 0.6434), (0.3302, 1.036, 0.6293), (0.271, 1.036, 0.3322), (-0.3308, 1.036, 0.3297), (-0.1595, 0.9027, 0.4902), (0.0714, 0.9027, 0.4548), (-0.1178, 0.9027, 0.4548), (-0.1595, 0.9027, 0.767), (-0.1228, 0.9027, 0.8086), (0.2587, 0.9027, 0.8095), (0.2857, 0.9027, 0.7799), (0.2699, 0.9027, 0.6667), (0.3654, 0.9027, 0.6519), (0.2905, 0.9027, 0.3017), (-0.3306, 0.9027, 0.3017), (-0.1322, 0.9027, 0.5049), (0.06571, 0.9027, 0.4766), (-0.09973, 0.9027, 0.4766), (-0.1315, 0.9027, 0.7533), (-0.1022, 0.9027, 0.7865), (0.2418, 0.9027, 0.7873), (0.2583, 0.9027, 0.7621), (0.2399, 0.9027, 0.6434), (0.3302, 0.9027, 0.6293), (0.271, 0.9027, 0.3322), (-0.3308, 0.9027, 0.3297), (0.111, 1.036, 0.3017), (-0.02692, 1.036, 0.3017), (0.1023, 1.036, 0.3313), (-0.03134, 1.036, 0.3305), (0.111, 0.9027, 0.3017), (-0.02692, 0.9027, 0.3017), (0.1023, 0.9027, 0.3313), (-0.03134, 0.9027, 0.3305), (0.111, 1.036, -0.3007), (-0.02692, 1.036, -0.3007), (0.111, 0.9027, -0.3007), (-0.02692, 0.9027, -0.3007), (-0.1595, -0.9027, 0.4902), (0.0714, -0.9027, 0.4548), (-0.1178, -0.9027, 0.4548), (-0.1595, -0.9027, 0.767), (-0.1228, -0.9027, 0.8086), (0.2587, -0.9027, 0.8095), (0.2857, -0.9027, 0.7799), (0.2699, -0.9027, 0.6667), (0.3654, -0.9027, 0.6519), (0.2905, -0.9027, 0.3017), (-0.3306, -0.9027, 0.3017), (-0.1322, -0.9027, 0.5049), (0.06571, -0.9027, 0.4766), (-0.09973, -0.9027, 0.4766), (-0.1315, -0.9027, 0.7533), (-0.1022, -0.9027, 0.7865), (0.2418, -0.9027, 0.7873), (0.2583, -0.9027, 0.7621), (0.2399, -0.9027, 0.6434), (0.3302, -0.9027, 0.6293), (0.271, -0.9027, 0.3322), (-0.3308, -0.9027, 0.3297), (-0.1595, -1.036, 0.4902), (0.0714, -1.036, 0.4548), (-0.1178, -1.036, 0.4548), (-0.1595, -1.036, 0.767), (-0.1228, -1.036, 0.8086), (0.2587, -1.036, 0.8095), (0.2857, -1.036, 0.7799), (0.2699, -1.036, 0.6667), (0.3654, -1.036, 0.6519), (0.2905, -1.036, 0.3017), (-0.3306, -1.036, 0.3017), (-0.1322, -1.036, 0.5049), (0.06571, -1.036, 0.4766), (-0.09973, -1.036, 0.4766), (-0.1315, -1.036, 0.7533), (-0.1022, -1.036, 0.7865), (0.2418, -1.036, 0.7873), (0.2583, -1.036, 0.7621), (0.2399, -1.036, 0.6434), (0.3302, -1.036, 0.6293), (0.271, -1.036, 0.3322), (-0.3308, -1.036, 0.3297), (0.111, -0.9027, 0.3017), (-0.02692, -0.9027, 0.3017), (0.1023, -0.9027, 0.3313), (-0.03134, -0.9027, 0.3305), (0.111, -1.036, 0.3017), (-0.02692, -1.036, 0.3017), (0.1023, -1.036, 0.3313), (-0.03134, -1.036, 0.3305), (0.111, -0.9027, -0.3007), (-0.02692, -0.9027, -0.3007), (0.111, -1.036, -0.3007), (-0.02692, -1.036, -0.3007), (0.3123, 0.2328, 0.9271), (0.3265, 0.2328, 1.021), (0.3123, -0.2328, 0.9271), (0.3265, -0.2328, 1.021), (0.3039, 0.2328, 0.9283), (0.3181, 0.2328, 1.022), (0.3039, -0.2328, 0.9283), (0.3181, -0.2328, 1.022)], [], [(0, 2, 3, 1), (4, 5, 7, 6), (2, 0, 4, 6), (0, 1, 5, 4), (1, 3, 7, 5), (3, 2, 6, 7), (8, 10, 11, 9), (12, 13, 15, 14), (10, 8, 12, 14), (8, 9, 13, 12), (9, 11, 15, 13), (11, 10, 14, 15), (16, 18, 19, 17), (20, 21, 23, 22), (18, 16, 20, 22), (16, 17, 21, 20), (17, 19, 23, 21), (19, 18, 22, 23), (24, 26, 27, 25), (28, 29, 31, 30), (26, 24, 28, 30), (24, 25, 29, 28), (25, 27, 31, 29), (27, 26, 30, 31), (32, 34, 35, 33), (36, 37, 39, 38), (34, 32, 36, 38), (32, 33, 37, 36), (33, 35, 39, 37), (35, 34, 38, 39), (55, 45, 44), (87, 50, 85), (56, 46, 45), (51, 43, 40), (47, 59, 48), (42, 51, 40), (57, 47, 46), (54, 44, 43), (41, 53, 42), (48, 60, 49), (67, 77, 66), (72, 91, 89), (68, 78, 67), (65, 73, 62), (69, 81, 80), (64, 73, 75), (69, 79, 68), (66, 76, 65), (63, 75, 74), (70, 82, 81), (53, 73, 51), (44, 65, 43), (58, 81, 59), (52, 75, 53), (45, 66, 44), (54, 77, 55), (46, 67, 45), (55, 78, 56), (47, 68, 46), (56, 79, 57), (41, 74, 52), (49, 70, 48), (61, 72, 50), (57, 80, 58), (43, 62, 40), (50, 89, 85), (40, 64, 42), (59, 82, 60), (51, 76, 54), (48, 69, 47), (42, 63, 41), (60, 90, 86), (87, 83, 61), (86, 91, 87), (84, 71, 49), (85, 92, 84), (88, 82, 71), (89, 90, 88), (60, 84, 49), (86, 85, 84), (93, 94, 92), (84, 94, 88), (89, 93, 85), (88, 95, 89), (55, 56, 45), (87, 61, 50), (56, 57, 46), (51, 54, 43), (47, 58, 59), (42, 53, 51), (57, 58, 47), (54, 55, 44), (41, 52, 53), (48, 59, 60), (67, 78, 77), (72, 83, 91), (68, 79, 78), (65, 76, 73), (69, 70, 81), (64, 62, 73), (69, 80, 79), (66, 77, 76), (63, 64, 75), (70, 71, 82), (53, 75, 73), (44, 66, 65), (58, 80, 81), (52, 74, 75), (45, 67, 66), (54, 76, 77), (46, 68, 67), (55, 77, 78), (47, 69, 68), (56, 78, 79), (41, 63, 74), (49, 71, 70), (61, 83, 72), (57, 79, 80), (43, 65, 62), (50, 72, 89), (40, 62, 64), (59, 81, 82), (51, 73, 76), (48, 70, 69), (42, 64, 63), (60, 82, 90), (87, 91, 83), (86, 90, 91), (84, 88, 71), (85, 93, 92), (88, 90, 82), (89, 91, 90), (60, 86, 84), (86, 87, 85), (93, 95, 94), (84, 92, 94), (89, 95, 93), (88, 94, 95), (111, 101, 100), (143, 106, 141), (112, 102, 101), (107, 99, 96), (103, 115, 104), (98, 107, 96), (113, 103, 102), (110, 100, 99), (97, 109, 98), (104, 116, 105), (123, 133, 122), (128, 147, 145), (124, 134, 123), (121, 129, 118), (125, 137, 136), (120, 129, 131), (125, 135, 124), (122, 132, 121), (119, 131, 130), (126, 138, 137), (109, 129, 107), (100, 121, 99), (114, 137, 115), (108, 131, 109), (101, 122, 100), (110, 133, 111), (102, 123, 101), (111, 134, 112), (103, 124, 102), (112, 135, 113), (97, 130, 108), (105, 126, 104), (117, 128, 106), (113, 136, 114), (99, 118, 96), (106, 145, 141), (96, 120, 98), (115, 138, 116), (107, 132, 110), (104, 125, 103), (98, 119, 97), (116, 146, 142), (143, 139, 117), (142, 147, 143), (140, 127, 105), (141, 148, 140), (144, 138, 127), (145, 146, 144), (116, 140, 105), (142, 141, 140), (149, 150, 148), (140, 150, 144), (145, 149, 141), (144, 151, 145), (111, 112, 101), (143, 117, 106), (112, 113, 102), (107, 110, 99), (103, 114, 115), (98, 109, 107), (113, 114, 103), (110, 111, 100), (97, 108, 109), (104, 115, 116), (123, 134, 133), (128, 139, 147), (124, 135, 134), (121, 132, 129), (125, 126, 137), (120, 118, 129), (125, 136, 135), (122, 133, 132), (119, 120, 131), (126, 127, 138), (109, 131, 129), (100, 122, 121), (114, 136, 137), (108, 130, 131), (101, 123, 122), (110, 132, 133), (102, 124, 123), (111, 133, 134), (103, 125, 124), (112, 134, 135), (97, 119, 130), (105, 127, 126), (117, 139, 128), (113, 135, 136), (99, 121, 118), (106, 128, 145), (96, 118, 120), (115, 137, 138), (107, 129, 132), (104, 126, 125), (98, 120, 119), (116, 138, 146), (143, 147, 139), (142, 146, 147), (140, 144, 127), (141, 149, 148), (144, 146, 138), (145, 147, 146), (116, 142, 140), (142, 143, 141), (149, 151, 150), (140, 148, 150), (145, 151, 149), (144, 150, 151), (152, 153, 155, 154), (156, 158, 159, 157), (152, 154, 158, 156), (153, 152, 156, 157), (155, 153, 157, 159), (154, 155, 159, 158)])
me_cube_005.polygons.foreach_set('use_smooth', [0, 0, 0, 0, 0, 0, 0, 0, 0, 0, 0, 0, 0, 0, 0, 0, 0, 0, 0, 0, 0, 0, 0, 0, 0, 0, 0, 0, 0, 0, 0, 0, 0, 0, 0, 0, 0, 0, 0, 0, 0, 0, 0, 0, 0, 0, 0, 0, 0, 0, 1, 1, 1, 1, 1, 1, 1, 1, 1, 1, 1, 1, 1, 1, 1, 1, 1, 1, 1, 1, 1, 1, 1, 1, 1, 0, 0, 0, 0, 0, 1, 1, 1, 0, 0, 0, 0, 0, 0, 0, 0, 0, 0, 0, 0, 0, 0, 0, 0, 0, 0, 0, 0, 0, 1, 1, 1, 1, 1, 1, 1, 1, 1, 1, 1, 1, 1, 1, 1, 1, 1, 1, 1, 1, 1, 1, 1, 1, 1, 0, 0, 0, 0, 0, 1, 1, 1, 0, 0, 0, 0, 0, 0, 0, 0, 0, 0, 0, 0, 0, 0, 0, 0, 0, 0, 0, 0, 0, 1, 1, 1, 1, 1, 1, 1, 1, 1, 1, 1, 1, 1, 1, 1, 1, 1, 1, 1, 1, 1, 1, 1, 1, 1, 0, 0, 0, 0, 0, 1, 1, 1, 0, 0, 0, 0, 0, 0, 0, 0, 0, 0, 0, 0, 0, 0, 0, 0, 0, 0, 0, 0, 0, 1, 1, 1, 1, 1, 1, 1, 1, 1, 1, 1, 1, 1, 1, 1, 1, 1, 1, 1, 1, 1, 1, 1, 1, 1, 0, 0, 0, 0, 0, 1, 1, 1, 0, 0, 0, 0, 0, 0, 0])
me_cube_005.polygons.foreach_set('material_index', [0, 0, 0, 0, 0, 0, 0, 0, 0, 0, 0, 0, 0, 0, 0, 0, 0, 0, 0, 0, 0, 0, 0, 0, 0, 0, 0, 0, 0, 0, 1, 1, 1, 1, 1, 1, 1, 1, 1, 1, 1, 1, 1, 1, 1, 1, 1, 1, 1, 1, 1, 1, 1, 1, 1, 1, 1, 1, 1, 1, 1, 1, 1, 1, 1, 1, 1, 1, 1, 1, 1, 1, 1, 1, 1, 1, 1, 1, 1, 1, 1, 1, 1, 1, 1, 1, 1, 1, 1, 1, 1, 1, 1, 1, 1, 1, 1, 1, 1, 1, 1, 1, 1, 1, 1, 1, 1, 1, 1, 1, 1, 1, 1, 1, 1, 1, 1, 1, 1, 1, 1, 1, 1, 1, 1, 1, 1, 1, 1, 1, 1, 1, 1, 1, 1, 1, 1, 1, 1, 1, 1, 1, 1, 1, 1, 1, 1, 1, 1, 1, 1, 1, 1, 1, 1, 1, 1, 1, 1, 1, 1, 1, 1, 1, 1, 1, 1, 1, 1, 1, 1, 1, 1, 1, 1, 1, 1, 1, 1, 1, 1, 1, 1, 1, 1, 1, 1, 1, 1, 1, 1, 1, 1, 1, 1, 1, 1, 1, 1, 1, 1, 1, 1, 1, 1, 1, 1, 1, 1, 1, 1, 1, 1, 1, 1, 1, 1, 1, 1, 1, 1, 1, 1, 1, 1, 1, 1, 1, 1, 1, 1, 1, 1, 1, 1, 1, 1, 1, 1, 1, 1, 1, 1, 1, 1, 1, 0, 0, 0, 0, 0, 0])
_k = set([(40, 42), (40, 43), (41, 42), (41, 63), (43, 44), (44, 45), (45, 46), (46, 47), (47, 48), (47, 69), (48, 49), (48, 70), (49, 71), (49, 84), (50, 72), (50, 85), (51, 53), (51, 54), (52, 53), (52, 74), (54, 55), (55, 56), (56, 57), (57, 58), (58, 59), (58, 80), (59, 60), (59, 81), (60, 86), (61, 83), (61, 87), (62, 64), (62, 65), (63, 64), (65, 66), (66, 67), (67, 68), (68, 69), (69, 70), (70, 71), (71, 88), (72, 89), (73, 75), (73, 76), (74, 75), (76, 77), (77, 78), (78, 79), (79, 80), (80, 81), (81, 82), (82, 90), (83, 91), (84, 85), (84, 88), (85, 89), (86, 87), (88, 89), (90, 91), (92, 93), (94, 95), (96, 98), (96, 99), (97, 98), (97, 119), (99, 100), (100, 101), (101, 102), (102, 103), (103, 104), (103, 125), (104, 105), (104, 126), (105, 127), (105, 140), (106, 128), (106, 141), (107, 109), (107, 110), (108, 109), (108, 130), (110, 111), (111, 112), (112, 113), (113, 114), (114, 115), (114, 136), (115, 116), (115, 137), (116, 142), (117, 139), (117, 143), (118, 120), (118, 121), (119, 120), (121, 122), (122, 123), (123, 124), (124, 125), (125, 126), (126, 127), (127, 144), (128, 145), (129, 131), (129, 132), (130, 131), (132, 133), (133, 134), (134, 135), (135, 136), (136, 137), (137, 138), (138, 146), (139, 147), (140, 141), (140, 144), (141, 145), (142, 143), (144, 145), (146, 147), (148, 149), (150, 151)])
me_cube_005.attributes.new('sharp_edge', 'BOOLEAN', 'EDGE').data.foreach_set('value', [ (min(e.vertices), max(e.vertices)) in _k for e in me_cube_005.edges])
_uv = me_cube_005.uv_layers.new(name='UVMap')
_uv.uv.foreach_set('vector', [0.3776, 0.1997, 0.3776, 0.6816, 0.426, 0.6816, 0.426, 0.1997, 0.3776, 0.1997, 0.426, 0.1997, 0.426, 0.6816, 0.3776, 0.6816, 0.3907, 0.09598, 0.3907, 0.9588, 0.4157, 0.9588, 0.4157, 0.09598, 0.3907, 0.7589, 0.4009, 0.8264, 0.4259, 0.8226, 0.4157, 0.7552, 0.4009, 0.9588, 0.4009, 0.09598, 0.4259, 0.09598, 0.4259, 0.9588, 0.4009, 0.8264, 0.3907, 0.7589, 0.4157, 0.7552, 0.4259, 0.8226, 0.3459, 0.9716, 0.3459, 0.3585, 0.2842, 0.3585, 0.2842, 0.9716, 0.3459, 0.9716, 0.2842, 0.9716, 0.2842, 0.3585, 0.3459, 0.3585, 0.4359, 0.08926, 0.4359, 0.952, 0.4013, 0.952, 0.4013, 0.08926, 0.4359, 0.5505, 0.4359, 0.4652, 0.4013, 0.4652, 0.4013, 0.5505, 0.4359, 0.952, 0.4359, 0.08926, 0.4013, 0.08926, 0.4013, 0.952, 0.4359, 0.4652, 0.4359, 0.5505, 0.4013, 0.5505, 0.4013, 0.4652, 0.2842, 0.1985, 0.2842, 0.8117, 0.3459, 0.8117, 0.3459, 0.1985, 0.2842, 0.1985, 0.3459, 0.1985, 0.3459, 0.8117, 0.2842, 0.8117, 0.4359, 0.08926, 0.4359, 0.952, 0.4013, 0.952, 0.4013, 0.08926, 0.4359, 0.4625, 0.4359, 0.3772, 0.4013, 0.3772, 0.4013, 0.4625, 0.4359, 0.952, 0.4359, 0.08926, 0.4013, 0.08926, 0.4013, 0.952, 0.4359, 0.3772, 0.4359, 0.4625, 0.4013, 0.4625, 0.4013, 0.3772, 0.3777, 0.1985, 0.3777, 0.8117, 0.4394, 0.8117, 0.4394, 0.1985, 0.3777, 0.1985, 0.4394, 0.1985, 0.4394, 0.8117, 0.3777, 0.8117, 0.4359, 0.08926, 0.4359, 0.952, 0.4013, 0.952, 0.4013, 0.08926, 0.4359, 0.6131, 0.4359, 0.5535, 0.4013, 0.5535, 0.4013, 0.6131, 0.4359, 0.952, 0.4359, 0.08926, 0.4013, 0.08926, 0.4013, 0.952, 0.4359, 0.5535, 0.4359, 0.6131, 0.4013, 0.6131, 0.4013, 0.5535, 0.2784, 0.1243, 0.2784, 0.7375, 0.34, 0.7375, 0.34, 0.1243, 0.2784, 0.1243, 0.34, 0.1243, 0.34, 0.7375, 0.2784, 0.7375, 0.4015, 0.09598, 0.4015, 0.9588, 0.4265, 0.9588, 0.4265, 0.09598, 0.4015, 0.8302, 0.4117, 0.8976, 0.4366, 0.8938, 0.4265, 0.8264, 0.4117, 0.9588, 0.4117, 0.09598, 0.4366, 0.09598, 0.4366, 0.9588, 0.4117, 0.8976, 0.4015, 0.8302, 0.4265, 0.8264, 0.4366, 0.8938, 0.5159, 0.83, 0.5159, 0.9448, 0.5159, 0.8305, 0.5159, 0.6853, 0.5159, 0.6168, 0.5159, 0.6787, 0.5159, 0.9331, 0.5159, 0.944, 0.5159, 0.9448, 0.5159, 0.7369, 0.5159, 0.8071, 0.5159, 0.7243, 0.5159, 0.9055, 0.5159, 0.9123, 0.5159, 0.9296, 0.5159, 0.7262, 0.5159, 0.7369, 0.5159, 0.7243, 0.5159, 0.9305, 0.5159, 0.9055, 0.5159, 0.944, 0.5159, 0.8113, 0.5159, 0.8305, 0.5159, 0.8071, 0.5159, 0.7828, 0.5159, 0.7381, 0.5159, 0.7262, 0.5159, 0.9296, 0.5159, 0.8058, 0.5159, 0.8025, 0.6523, 0.9448, 0.6523, 0.83, 0.6523, 0.8305, 0.6523, 0.6168, 0.6523, 0.6853, 0.6523, 0.6787, 0.6523, 0.944, 0.6523, 0.9331, 0.6523, 0.9448, 0.6523, 0.8071, 0.6523, 0.7369, 0.6523, 0.7243, 0.6523, 0.9055, 0.6523, 0.9123, 0.6523, 0.8895, 0.6523, 0.7262, 0.6523, 0.7369, 0.6523, 0.7381, 0.6523, 0.9055, 0.6523, 0.9305, 0.6523, 0.944, 0.6523, 0.8305, 0.6523, 0.8113, 0.6523, 0.8071, 0.6523, 0.7828, 0.6523, 0.7381, 0.6523, 0.7876, 0.6523, 0.9296, 0.6523, 0.8058, 0.6523, 0.9123, 0.5159, 0.7381, 0.6523, 0.7369, 0.5159, 0.7369, 0.5159, 0.8305, 0.6523, 0.8071, 0.5159, 0.8071, 0.5159, 0.8895, 0.6523, 0.9123, 0.5159, 0.9123, 0.5159, 0.7876, 0.6523, 0.7381, 0.5159, 0.7381, 0.5159, 0.9448, 0.6523, 0.8305, 0.5159, 0.8305, 0.5159, 0.8113, 0.6523, 0.83, 0.5159, 0.83, 0.5159, 0.944, 0.6523, 0.9448, 0.5159, 0.9448, 0.5159, 0.83, 0.6523, 0.9331, 0.5159, 0.9331, 0.5159, 0.9055, 0.6523, 0.944, 0.5159, 0.944, 0.5159, 0.9331, 0.6523, 0.9305, 0.5159, 0.9305, 0.5159, 0.7828, 0.6523, 0.7876, 0.5159, 0.7876, 0.5159, 0.8025, 0.6523, 0.9296, 0.5159, 0.9296, 0.5159, 0.6251, 0.6523, 0.6168, 0.5159, 0.6168, 0.5159, 0.9305, 0.6523, 0.8895, 0.5159, 0.8895, 0.5159, 0.8071, 0.6523, 0.7243, 0.5159, 0.7243, 0.5159, 0.6168, 0.6523, 0.6787, 0.5159, 0.6787, 0.5159, 0.7243, 0.6523, 0.7262, 0.5159, 0.7262, 0.5159, 0.9123, 0.6523, 0.8058, 0.5159, 0.8058, 0.5159, 0.7369, 0.6523, 0.8113, 0.5159, 0.8113, 0.5159, 0.9296, 0.6523, 0.9055, 0.5159, 0.9055, 0.5159, 0.7262, 0.6523, 0.7828, 0.5159, 0.7828, 0.5159, 0.8058, 0.6523, 0.7456, 0.5159, 0.7456, 0.5159, 0.6853, 0.6523, 0.6251, 0.5159, 0.6251, 0.5159, 0.7456, 0.6523, 0.6853, 0.5159, 0.6853, 0.5159, 0.7406, 0.6523, 0.8025, 0.5159, 0.8025, 0.5159, 0.6787, 0.5159, 0.7406, 0.5159, 0.7406, 0.6523, 0.7406, 0.6523, 0.8058, 0.6523, 0.8025, 0.6523, 0.6787, 0.6523, 0.7456, 0.6523, 0.7406, 0.5159, 0.8058, 0.5159, 0.7406, 0.5159, 0.8025, 0.5159, 0.7456, 0.5159, 0.6787, 0.5159, 0.7406, 0.5159, 0.6787, 0.6523, 0.7406, 0.5159, 0.7406, 0.5159, 0.7406, 0.6523, 0.7406, 0.6523, 0.7406, 0.6523, 0.6787, 0.5159, 0.6787, 0.5159, 0.6787, 0.6523, 0.7406, 0.6523, 0.6787, 0.6523, 0.6787, 0.5159, 0.83, 0.5159, 0.9331, 0.5159, 0.9448, 0.5159, 0.6853, 0.5159, 0.6251, 0.5159, 0.6168, 0.5159, 0.9331, 0.5159, 0.9305, 0.5159, 0.944, 0.5159, 0.7369, 0.5159, 0.8113, 0.5159, 0.8071, 0.5159, 0.9055, 0.5159, 0.8895, 0.5159, 0.9123, 0.5159, 0.7262, 0.5159, 0.7381, 0.5159, 0.7369, 0.5159, 0.9305, 0.5159, 0.8895, 0.5159, 0.9055, 0.5159, 0.8113, 0.5159, 0.83, 0.5159, 0.8305, 0.5159, 0.7828, 0.5159, 0.7876, 0.5159, 0.7381, 0.5159, 0.9296, 0.5159, 0.9123, 0.5159, 0.8058, 0.6523, 0.9448, 0.6523, 0.9331, 0.6523, 0.83, 0.6523, 0.6168, 0.6523, 0.6251, 0.6523, 0.6853, 0.6523, 0.944, 0.6523, 0.9305, 0.6523, 0.9331, 0.6523, 0.8071, 0.6523, 0.8113, 0.6523, 0.7369, 0.6523, 0.9055, 0.6523, 0.9296, 0.6523, 0.9123, 0.6523, 0.7262, 0.6523, 0.7243, 0.6523, 0.7369, 0.6523, 0.9055, 0.6523, 0.8895, 0.6523, 0.9305, 0.6523, 0.8305, 0.6523, 0.83, 0.6523, 0.8113, 0.6523, 0.7828, 0.6523, 0.7262, 0.6523, 0.7381, 0.6523, 0.9296, 0.6523, 0.8025, 0.6523, 0.8058, 0.5159, 0.7381, 0.6523, 0.7381, 0.6523, 0.7369, 0.5159, 0.8305, 0.6523, 0.8305, 0.6523, 0.8071, 0.5159, 0.8895, 0.6523, 0.8895, 0.6523, 0.9123, 0.5159, 0.7876, 0.6523, 0.7876, 0.6523, 0.7381, 0.5159, 0.9448, 0.6523, 0.9448, 0.6523, 0.8305, 0.5159, 0.8113, 0.6523, 0.8113, 0.6523, 0.83, 0.5159, 0.944, 0.6523, 0.944, 0.6523, 0.9448, 0.5159, 0.83, 0.6523, 0.83, 0.6523, 0.9331, 0.5159, 0.9055, 0.6523, 0.9055, 0.6523, 0.944, 0.5159, 0.9331, 0.6523, 0.9331, 0.6523, 0.9305, 0.5159, 0.7828, 0.6523, 0.7828, 0.6523, 0.7876, 0.5159, 0.8025, 0.6523, 0.8025, 0.6523, 0.9296, 0.5159, 0.6251, 0.6523, 0.6251, 0.6523, 0.6168, 0.5159, 0.9305, 0.6523, 0.9305, 0.6523, 0.8895, 0.5159, 0.8071, 0.6523, 0.8071, 0.6523, 0.7243, 0.5159, 0.6168, 0.6523, 0.6168, 0.6523, 0.6787, 0.5159, 0.7243, 0.6523, 0.7243, 0.6523, 0.7262, 0.5159, 0.9123, 0.6523, 0.9123, 0.6523, 0.8058, 0.5159, 0.7369, 0.6523, 0.7369, 0.6523, 0.8113, 0.5159, 0.9296, 0.6523, 0.9296, 0.6523, 0.9055, 0.5159, 0.7262, 0.6523, 0.7262, 0.6523, 0.7828, 0.5159, 0.8058, 0.6523, 0.8058, 0.6523, 0.7456, 0.5159, 0.6853, 0.6523, 0.6853, 0.6523, 0.6251, 0.5159, 0.7456, 0.6523, 0.7456, 0.6523, 0.6853, 0.5159, 0.7406, 0.6523, 0.7406, 0.6523, 0.8025, 0.5159, 0.6787, 0.5159, 0.6787, 0.5159, 0.7406, 0.6523, 0.7406, 0.6523, 0.7456, 0.6523, 0.8058, 0.6523, 0.6787, 0.6523, 0.6853, 0.6523, 0.7456, 0.5159, 0.8058, 0.5159, 0.7456, 0.5159, 0.7406, 0.5159, 0.7456, 0.5159, 0.6853, 0.5159, 0.6787, 0.5159, 0.6787, 0.6523, 0.6787, 0.6523, 0.7406, 0.5159, 0.7406, 0.5159, 0.7406, 0.6523, 0.7406, 0.6523, 0.6787, 0.6523, 0.6787, 0.5159, 0.6787, 0.6523, 0.7406, 0.6523, 0.7406, 0.6523, 0.6787, 0.5159, 0.83, 0.5159, 0.9448, 0.5159, 0.8305, 0.5159, 0.6853, 0.5159, 0.6168, 0.5159, 0.6787, 0.5159, 0.9331, 0.5159, 0.944, 0.5159, 0.9448, 0.5159, 0.7369, 0.5159, 0.8071, 0.5159, 0.7243, 0.5159, 0.9055, 0.5159, 0.9123, 0.5159, 0.9296, 0.5159, 0.7262, 0.5159, 0.7369, 0.5159, 0.7243, 0.5159, 0.9305, 0.5159, 0.9055, 0.5159, 0.944, 0.5159, 0.8113, 0.5159, 0.8305, 0.5159, 0.8071, 0.5159, 0.7828, 0.5159, 0.7381, 0.5159, 0.7262, 0.5159, 0.9296, 0.5159, 0.8058, 0.5159, 0.8025, 0.6523, 0.9448, 0.6523, 0.83, 0.6523, 0.8305, 0.6523, 0.6168, 0.6523, 0.6853, 0.6523, 0.6787, 0.6523, 0.944, 0.6523, 0.9331, 0.6523, 0.9448, 0.6523, 0.8071, 0.6523, 0.7369, 0.6523, 0.7243, 0.6523, 0.9055, 0.6523, 0.9123, 0.6523, 0.8895, 0.6523, 0.7262, 0.6523, 0.7369, 0.6523, 0.7381, 0.6523, 0.9055, 0.6523, 0.9305, 0.6523, 0.944, 0.6523, 0.8305, 0.6523, 0.8113, 0.6523, 0.8071, 0.6523, 0.7828, 0.6523, 0.7381, 0.6523, 0.7876, 0.6523, 0.9296, 0.6523, 0.8058, 0.6523, 0.9123, 0.5159, 0.7381, 0.6523, 0.7369, 0.5159, 0.7369, 0.5159, 0.8305, 0.6523, 0.8071, 0.5159, 0.8071, 0.5159, 0.8895, 0.6523, 0.9123, 0.5159, 0.9123, 0.5159, 0.7876, 0.6523, 0.7381, 0.5159, 0.7381, 0.5159, 0.9448, 0.6523, 0.8305, 0.5159, 0.8305, 0.5159, 0.8113, 0.6523, 0.83, 0.5159, 0.83, 0.5159, 0.944, 0.6523, 0.9448, 0.5159, 0.9448, 0.5159, 0.83, 0.6523, 0.9331, 0.5159, 0.9331, 0.5159, 0.9055, 0.6523, 0.944, 0.5159, 0.944, 0.5159, 0.9331, 0.6523, 0.9305, 0.5159, 0.9305, 0.5159, 0.7828, 0.6523, 0.7876, 0.5159, 0.7876, 0.5159, 0.8025, 0.6523, 0.9296, 0.5159, 0.9296, 0.5159, 0.6251, 0.6523, 0.6168, 0.5159, 0.6168, 0.5159, 0.9305, 0.6523, 0.8895, 0.5159, 0.8895, 0.5159, 0.8071, 0.6523, 0.7243, 0.5159, 0.7243, 0.5159, 0.6168, 0.6523, 0.6787, 0.5159, 0.6787, 0.5159, 0.7243, 0.6523, 0.7262, 0.5159, 0.7262, 0.5159, 0.9123, 0.6523, 0.8058, 0.5159, 0.8058, 0.5159, 0.7369, 0.6523, 0.8113, 0.5159, 0.8113, 0.5159, 0.9296, 0.6523, 0.9055, 0.5159, 0.9055, 0.5159, 0.7262, 0.6523, 0.7828, 0.5159, 0.7828, 0.5159, 0.8058, 0.6523, 0.7456, 0.5159, 0.7456, 0.5159, 0.6853, 0.6523, 0.6251, 0.5159, 0.6251, 0.5159, 0.7456, 0.6523, 0.6853, 0.5159, 0.6853, 0.5159, 0.7406, 0.6523, 0.8025, 0.5159, 0.8025, 0.5159, 0.6787, 0.5159, 0.7406, 0.5159, 0.7406, 0.6523, 0.7406, 0.6523, 0.8058, 0.6523, 0.8025, 0.6523, 0.6787, 0.6523, 0.7456, 0.6523, 0.7406, 0.5159, 0.8058, 0.5159, 0.7406, 0.5159, 0.8025, 0.5159, 0.7456, 0.5159, 0.6787, 0.5159, 0.7406, 0.5159, 0.6787, 0.6523, 0.7406, 0.5159, 0.7406, 0.5159, 0.7406, 0.6523, 0.7406, 0.6523, 0.7406, 0.6523, 0.6787, 0.5159, 0.6787, 0.5159, 0.6787, 0.6523, 0.7406, 0.6523, 0.6787, 0.6523, 0.6787, 0.5159, 0.83, 0.5159, 0.9331, 0.5159, 0.9448, 0.5159, 0.6853, 0.5159, 0.6251, 0.5159, 0.6168, 0.5159, 0.9331, 0.5159, 0.9305, 0.5159, 0.944, 0.5159, 0.7369, 0.5159, 0.8113, 0.5159, 0.8071, 0.5159, 0.9055, 0.5159, 0.8895, 0.5159, 0.9123, 0.5159, 0.7262, 0.5159, 0.7381, 0.5159, 0.7369, 0.5159, 0.9305, 0.5159, 0.8895, 0.5159, 0.9055, 0.5159, 0.8113, 0.5159, 0.83, 0.5159, 0.8305, 0.5159, 0.7828, 0.5159, 0.7876, 0.5159, 0.7381, 0.5159, 0.9296, 0.5159, 0.9123, 0.5159, 0.8058, 0.6523, 0.9448, 0.6523, 0.9331, 0.6523, 0.83, 0.6523, 0.6168, 0.6523, 0.6251, 0.6523, 0.6853, 0.6523, 0.944, 0.6523, 0.9305, 0.6523, 0.9331, 0.6523, 0.8071, 0.6523, 0.8113, 0.6523, 0.7369, 0.6523, 0.9055, 0.6523, 0.9296, 0.6523, 0.9123, 0.6523, 0.7262, 0.6523, 0.7243, 0.6523, 0.7369, 0.6523, 0.9055, 0.6523, 0.8895, 0.6523, 0.9305, 0.6523, 0.8305, 0.6523, 0.83, 0.6523, 0.8113, 0.6523, 0.7828, 0.6523, 0.7262, 0.6523, 0.7381, 0.6523, 0.9296, 0.6523, 0.8025, 0.6523, 0.8058, 0.5159, 0.7381, 0.6523, 0.7381, 0.6523, 0.7369, 0.5159, 0.8305, 0.6523, 0.8305, 0.6523, 0.8071, 0.5159, 0.8895, 0.6523, 0.8895, 0.6523, 0.9123, 0.5159, 0.7876, 0.6523, 0.7876, 0.6523, 0.7381, 0.5159, 0.9448, 0.6523, 0.9448, 0.6523, 0.8305, 0.5159, 0.8113, 0.6523, 0.8113, 0.6523, 0.83, 0.5159, 0.944, 0.6523, 0.944, 0.6523, 0.9448, 0.5159, 0.83, 0.6523, 0.83, 0.6523, 0.9331, 0.5159, 0.9055, 0.6523, 0.9055, 0.6523, 0.944, 0.5159, 0.9331, 0.6523, 0.9331, 0.6523, 0.9305, 0.5159, 0.7828, 0.6523, 0.7828, 0.6523, 0.7876, 0.5159, 0.8025, 0.6523, 0.8025, 0.6523, 0.9296, 0.5159, 0.6251, 0.6523, 0.6251, 0.6523, 0.6168, 0.5159, 0.9305, 0.6523, 0.9305, 0.6523, 0.8895, 0.5159, 0.8071, 0.6523, 0.8071, 0.6523, 0.7243, 0.5159, 0.6168, 0.6523, 0.6168, 0.6523, 0.6787, 0.5159, 0.7243, 0.6523, 0.7243, 0.6523, 0.7262, 0.5159, 0.9123, 0.6523, 0.9123, 0.6523, 0.8058, 0.5159, 0.7369, 0.6523, 0.7369, 0.6523, 0.8113, 0.5159, 0.9296, 0.6523, 0.9296, 0.6523, 0.9055, 0.5159, 0.7262, 0.6523, 0.7262, 0.6523, 0.7828, 0.5159, 0.8058, 0.6523, 0.8058, 0.6523, 0.7456, 0.5159, 0.6853, 0.6523, 0.6853, 0.6523, 0.6251, 0.5159, 0.7456, 0.6523, 0.7456, 0.6523, 0.6853, 0.5159, 0.7406, 0.6523, 0.7406, 0.6523, 0.8025, 0.5159, 0.6787, 0.5159, 0.6787, 0.5159, 0.7406, 0.6523, 0.7406, 0.6523, 0.7456, 0.6523, 0.8058, 0.6523, 0.6787, 0.6523, 0.6853, 0.6523, 0.7456, 0.5159, 0.8058, 0.5159, 0.7456, 0.5159, 0.7406, 0.5159, 0.7456, 0.5159, 0.6853, 0.5159, 0.6787, 0.5159, 0.6787, 0.6523, 0.6787, 0.6523, 0.7406, 0.5159, 0.7406, 0.5159, 0.7406, 0.6523, 0.7406, 0.6523, 0.6787, 0.6523, 0.6787, 0.5159, 0.6787, 0.6523, 0.7406, 0.6523, 0.7406, 0.6523, 0.6787, 0.4779, 0.3891, 0.4779, 0.4942, 0.9884, 0.4942, 0.9884, 0.3891, 0.4779, 0.3905, 0.9884, 0.3905, 0.9884, 0.4956, 0.4779, 0.4956, 0.4779, 0.3891, 0.9884, 0.3891, 0.9884, 0.3905, 0.4779, 0.3905, 0.4779, 0.4942, 0.4779, 0.3891, 0.4779, 0.3905, 0.4779, 0.4956, 0.9884, 0.4942, 0.4779, 0.4942, 0.4779, 0.4956, 0.9884, 0.4956, 0.9884, 0.3891, 0.9884, 0.4942, 0.9884, 0.4956, 0.9884, 0.3905])
me_cube_005.materials.append(mat_material)
me_cube_005.materials.append(mat_material_001)
me_cube_005.use_mirror_vertex_groups = False
me_cube_005.update()

# ---- objects
ob_pillar = bpy.data.objects.new('Pillar', me_cube)
ob_fencepost = bpy.data.objects.new('FencePost', me_cube_001)
ob_pillarsign = bpy.data.objects.new('PillarSign', me_cube_002)
ob_fencebars = bpy.data.objects.new('FenceBars', me_cube_003)
ob_parkbench = bpy.data.objects.new('ParkBench', me_cube_004)
ob_parkbench2 = bpy.data.objects.new('ParkBench2', me_cube_005)

# ---- transforms, parenting, visibility, modifiers, constraints
ob_pillar.location = (0.0, 0.0, 0.0)
ob_pillar.lock_rotations_4d = False
ob_pillar.empty_display_type = 'ARROWS'
ob_pillar.lineart.crease_threshold = 0.0
ob_fencepost.location = (0.0, 0.0, 0.0)
ob_fencepost.lock_rotations_4d = False
ob_fencepost.empty_display_type = 'ARROWS'
ob_fencepost.lineart.crease_threshold = 0.0
ob_pillarsign.location = (0.0, 0.0, 0.0)
ob_pillarsign.lock_rotations_4d = False
ob_pillarsign.empty_display_type = 'ARROWS'
ob_pillarsign.lineart.crease_threshold = 0.0
ob_fencebars.location = (0.0, 0.0, 0.0)
ob_fencebars.lock_rotations_4d = False
ob_fencebars.empty_display_type = 'ARROWS'
ob_fencebars.lineart.crease_threshold = 0.0
ob_parkbench.location = (0.0, 0.0, 0.0)
ob_parkbench.lock_rotations_4d = False
ob_parkbench.empty_display_type = 'ARROWS'
ob_parkbench.lineart.crease_threshold = 0.0
ob_parkbench2.location = (0.0, 0.0, 0.0)
ob_parkbench2.lock_rotations_4d = False
ob_parkbench2.empty_display_type = 'ARROWS'
ob_parkbench2.lineart.crease_threshold = 0.0

# ---- collection membership
col_collection.objects.link(ob_pillar)
col_collection.objects.link(ob_fencepost)
col_collection.objects.link(ob_pillarsign)
col_collection.objects.link(ob_fencebars)
col_collection.objects.link(ob_parkbench)
col_collection.objects.link(ob_parkbench2)

# ---- scene / render settings (as saved in the file)
scene.frame_start = 1; scene.frame_end = 250; scene.frame_set(1)
scene.render.engine = 'BLENDER_EEVEE_NEXT'
scene.cycles.sampling_pattern = 'TABULATED_SOBOL'
bpy.context.view_layer.update()

# ---- added for rendering (the .blend has no active camera and no usable light): camera, sun
cam_auto = bpy.data.cameras.new('AutoCamera')
cam_auto.lens = 50.0
cam_auto.sensor_width = 36.0
cam_auto.clip_end = 1000.0
ob_auto_camera = bpy.data.objects.new('AutoCamera', cam_auto)
scene.collection.objects.link(ob_auto_camera)
ob_auto_camera.location = (3.78135, -5.21642, 4.41354)
ob_auto_camera.rotation_euler = (1.09748, -7.21219e-08, 0.694738)
scene.camera = ob_auto_camera
light_auto_sun = bpy.data.lights.new('AutoSun', 'SUN')
light_auto_sun.energy = 3.0
light_auto_sun.angle = 0.0523599
ob_auto_sun = bpy.data.objects.new('AutoSun', light_auto_sun)
scene.collection.objects.link(ob_auto_sun)
ob_auto_sun.rotation_euler = (0.872665, 0.174533, 0.523599)
bpy.context.view_layer.update()
